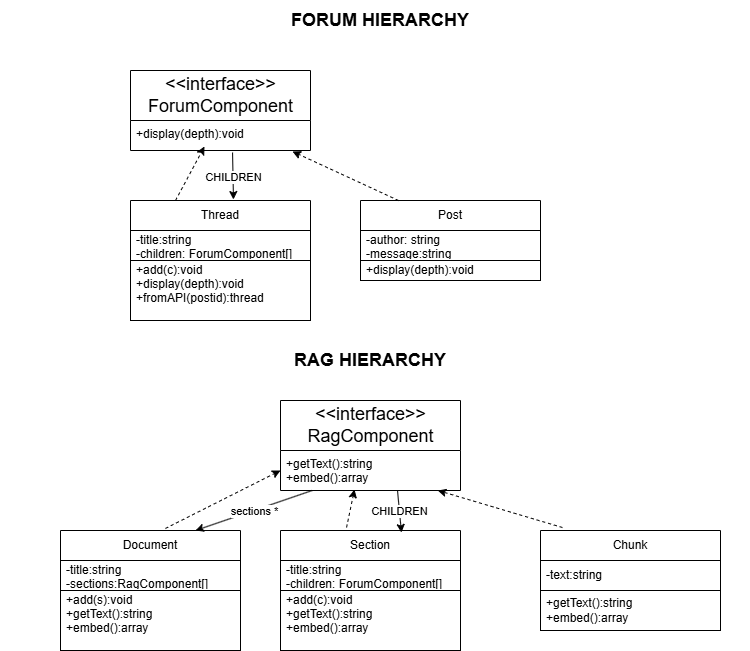

The diagram above was exported from draw.io. Its source (the exported page's mxGraphModel, read from the mxfile embedded in the PNG):
<mxGraphModel dx="1414" dy="823" grid="1" gridSize="10" guides="1" tooltips="1" connect="1" arrows="1" fold="1" page="1" pageScale="1" pageWidth="827" pageHeight="1169" math="0" shadow="0">
  <root>
    <mxCell id="0" />
    <mxCell id="1" parent="0" />
    <mxCell id="IudktZ68fvxSAUXl7SUG-1" parent="1" style="swimlane;fontStyle=0;childLayout=stackLayout;horizontal=1;startSize=50;fillColor=none;horizontalStack=0;resizeParent=1;resizeParentMax=0;resizeLast=0;collapsible=1;marginBottom=0;html=1;" value="&lt;span style=&quot;font-size: 18px;&quot;&gt;&amp;lt;&amp;lt;interface&amp;gt;&amp;gt;&lt;br&gt;ForumComponent&lt;/span&gt;" vertex="1">
      <mxGeometry height="80" width="180" x="160" y="80" as="geometry" />
    </mxCell>
    <mxCell id="IudktZ68fvxSAUXl7SUG-2" parent="IudktZ68fvxSAUXl7SUG-1" style="text;align=left;verticalAlign=top;spacingLeft=4;spacingRight=4;overflow=hidden;rotatable=0;points=[[0,0.5],[1,0.5]];portConstraint=eastwest;whiteSpace=wrap;html=1;" value="+display(depth):void&lt;span style=&quot;color: rgba(0, 0, 0, 0); font-family: monospace; font-size: 1px; white-space: nowrap;&quot;&gt;%3CmxGraphModel%3E%3Croot%3E%3CmxCell%20id%3D%220%22%2F%3E%3CmxCell%20id%3D%221%22%20parent%3D%220%22%2F%3E%3CmxCell%20id%3D%222%22%20edge%3D%221%22%20parent%3D%221%22%20style%3D%22endArrow%3Dclassic%3Bhtml%3D1%3Brounded%3D0%3BentryX%3D0.47%3BentryY%3D1.026%3BentryDx%3D0%3BentryDy%3D0%3BentryPerimeter%3D0%3BexitX%3D0.476%3BexitY%3D-0.003%3BexitDx%3D0%3BexitDy%3D0%3BexitPerimeter%3D0%3B%22%20value%3D%22%22%3E%3CmxGeometry%20relative%3D%221%22%20as%3D%22geometry%22%3E%3CmxPoint%20x%3D%22124%22%20y%3D%22196%22%20as%3D%22sourcePoint%22%2F%3E%3CmxPoint%20x%3D%22123%22%20y%3D%22141%22%20as%3D%22targetPoint%22%2F%3E%3C%2FmxGeometry%3E%3C%2FmxCell%3E%3CmxCell%20id%3D%223%22%20connectable%3D%220%22%20parent%3D%222%22%20style%3D%22edgeLabel%3Bresizable%3D0%3Bhtml%3D1%3B%3Balign%3Dcenter%3BverticalAlign%3Dmiddle%3B%22%20value%3D%22ADAPTS%22%20vertex%3D%221%22%3E%3CmxGeometry%20relative%3D%221%22%20as%3D%22geometry%22%2F%3E%3C%2FmxCell%3E%3C%2Froot%3E%3C%2FmxGraphModel%3E&lt;/span&gt;" vertex="1">
      <mxGeometry height="30" width="180" y="50" as="geometry" />
    </mxCell>
    <mxCell id="IudktZ68fvxSAUXl7SUG-3" parent="1" style="text;html=1;whiteSpace=wrap;strokeColor=none;fillColor=none;align=center;verticalAlign=middle;rounded=0;fontStyle=1;fontSize=18;" value="FORUM HIERARCHY" vertex="1">
      <mxGeometry height="40" width="740" x="40" y="10" as="geometry" />
    </mxCell>
    <mxCell id="IudktZ68fvxSAUXl7SUG-6" parent="1" style="swimlane;fontStyle=0;childLayout=stackLayout;horizontal=1;startSize=30;horizontalStack=0;resizeParent=1;resizeParentMax=0;resizeLast=0;collapsible=1;marginBottom=0;whiteSpace=wrap;html=1;" value="Thread" vertex="1">
      <mxGeometry height="120" width="180" x="160" y="210" as="geometry" />
    </mxCell>
    <mxCell id="IudktZ68fvxSAUXl7SUG-7" parent="IudktZ68fvxSAUXl7SUG-6" style="text;strokeColor=default;fillColor=none;align=left;verticalAlign=middle;spacingLeft=4;spacingRight=4;overflow=hidden;points=[[0,0.5],[1,0.5]];portConstraint=eastwest;rotatable=0;whiteSpace=wrap;html=1;" value="-title:string&lt;br&gt;-children: ForumComponent[]" vertex="1">
      <mxGeometry height="30" width="180" y="30" as="geometry" />
    </mxCell>
    <mxCell id="IudktZ68fvxSAUXl7SUG-8" parent="IudktZ68fvxSAUXl7SUG-6" style="text;strokeColor=default;fillColor=none;align=left;verticalAlign=middle;spacingLeft=4;spacingRight=4;overflow=hidden;points=[[0,0.5],[1,0.5]];portConstraint=eastwest;rotatable=0;whiteSpace=wrap;html=1;" value="+add(c):void&lt;br&gt;+display(depth):void&lt;br&gt;+fromAPI(postid):thread&lt;br&gt;&lt;div&gt;&lt;br&gt;&lt;/div&gt;" vertex="1">
      <mxGeometry height="60" width="180" y="60" as="geometry" />
    </mxCell>
    <mxCell id="IudktZ68fvxSAUXl7SUG-10" parent="1" style="swimlane;fontStyle=0;childLayout=stackLayout;horizontal=1;startSize=30;horizontalStack=0;resizeParent=1;resizeParentMax=0;resizeLast=0;collapsible=1;marginBottom=0;whiteSpace=wrap;html=1;" value="Post" vertex="1">
      <mxGeometry height="80" width="180" x="390" y="210" as="geometry" />
    </mxCell>
    <mxCell id="IudktZ68fvxSAUXl7SUG-11" parent="IudktZ68fvxSAUXl7SUG-10" style="text;strokeColor=default;fillColor=none;align=left;verticalAlign=middle;spacingLeft=4;spacingRight=4;overflow=hidden;points=[[0,0.5],[1,0.5]];portConstraint=eastwest;rotatable=0;whiteSpace=wrap;html=1;" value="-author: string&lt;br&gt;-message:string" vertex="1">
      <mxGeometry height="30" width="180" y="30" as="geometry" />
    </mxCell>
    <mxCell id="IudktZ68fvxSAUXl7SUG-12" parent="IudktZ68fvxSAUXl7SUG-10" style="text;strokeColor=default;fillColor=none;align=left;verticalAlign=middle;spacingLeft=4;spacingRight=4;overflow=hidden;points=[[0,0.5],[1,0.5]];portConstraint=eastwest;rotatable=0;whiteSpace=wrap;html=1;" value="+display(depth):void" vertex="1">
      <mxGeometry height="20" width="180" y="60" as="geometry" />
    </mxCell>
    <mxCell id="IudktZ68fvxSAUXl7SUG-13" edge="1" parent="1" source="IudktZ68fvxSAUXl7SUG-2" style="endArrow=classic;html=1;rounded=0;exitX=0.567;exitY=1.067;exitDx=0;exitDy=0;exitPerimeter=0;entryX=0.572;entryY=-0.008;entryDx=0;entryDy=0;entryPerimeter=0;" target="IudktZ68fvxSAUXl7SUG-6" value="">
      <mxGeometry relative="1" as="geometry">
        <mxPoint x="291" y="255" as="sourcePoint" />
        <mxPoint x="262.06" y="200" as="targetPoint" />
      </mxGeometry>
    </mxCell>
    <mxCell id="IudktZ68fvxSAUXl7SUG-14" connectable="0" parent="IudktZ68fvxSAUXl7SUG-13" style="edgeLabel;resizable=0;html=1;;align=center;verticalAlign=middle;" value="CHILDREN" vertex="1">
      <mxGeometry relative="1" as="geometry" />
    </mxCell>
    <mxCell id="IudktZ68fvxSAUXl7SUG-16" edge="1" parent="1" source="IudktZ68fvxSAUXl7SUG-6" style="endArrow=classic;html=1;rounded=0;dashed=1;entryX=0.411;entryY=0.867;entryDx=0;entryDy=0;entryPerimeter=0;exitX=0.25;exitY=0;exitDx=0;exitDy=0;" target="IudktZ68fvxSAUXl7SUG-2" value="">
      <mxGeometry height="50" relative="1" width="50" as="geometry">
        <mxPoint x="130" y="44" as="sourcePoint" />
        <mxPoint x="219" y="-10" as="targetPoint" />
      </mxGeometry>
    </mxCell>
    <mxCell id="IudktZ68fvxSAUXl7SUG-17" edge="1" parent="1" source="IudktZ68fvxSAUXl7SUG-10" style="endArrow=classic;html=1;rounded=0;dashed=1;entryX=0.9;entryY=1.033;entryDx=0;entryDy=0;entryPerimeter=0;exitX=0.211;exitY=0;exitDx=0;exitDy=0;exitPerimeter=0;" target="IudktZ68fvxSAUXl7SUG-2" value="">
      <mxGeometry height="50" relative="1" width="50" as="geometry">
        <mxPoint x="440" y="224" as="sourcePoint" />
        <mxPoint x="469" y="170" as="targetPoint" />
      </mxGeometry>
    </mxCell>
    <mxCell id="IudktZ68fvxSAUXl7SUG-18" parent="1" style="text;html=1;whiteSpace=wrap;strokeColor=none;fillColor=none;align=center;verticalAlign=middle;rounded=0;fontStyle=1;fontSize=18;" value="RAG HIERARCHY" vertex="1">
      <mxGeometry height="40" width="740" x="30" y="350" as="geometry" />
    </mxCell>
    <mxCell id="IudktZ68fvxSAUXl7SUG-19" parent="1" style="swimlane;fontStyle=0;childLayout=stackLayout;horizontal=1;startSize=50;fillColor=none;horizontalStack=0;resizeParent=1;resizeParentMax=0;resizeLast=0;collapsible=1;marginBottom=0;html=1;" value="&lt;span style=&quot;font-size: 18px;&quot;&gt;&amp;lt;&amp;lt;interface&amp;gt;&amp;gt;&lt;br&gt;RagComponent&lt;/span&gt;" vertex="1">
      <mxGeometry height="90" width="180" x="310" y="410" as="geometry" />
    </mxCell>
    <mxCell id="IudktZ68fvxSAUXl7SUG-20" parent="IudktZ68fvxSAUXl7SUG-19" style="text;align=left;verticalAlign=top;spacingLeft=4;spacingRight=4;overflow=hidden;rotatable=0;points=[[0,0.5],[1,0.5]];portConstraint=eastwest;whiteSpace=wrap;html=1;" value="+getText():string&lt;br&gt;&lt;span style=&quot;white-space: nowrap; color: rgba(0, 0, 0, 0); font-family: monospace; font-size: 1px;&quot;&gt;&lt;span style=&quot;color: rgb(0, 0, 0); font-family: Helvetica; font-size: 12px; white-space: normal;&quot;&gt;+embed():array&lt;/span&gt;&lt;span style=&quot;color: rgba(0, 0, 0, 0);&quot;&gt;3Croot%3E%3Cmx&lt;/span&gt;3Croot%3E%3Cmx&lt;/span&gt;" vertex="1">
      <mxGeometry height="40" width="180" y="50" as="geometry" />
    </mxCell>
    <mxCell id="IudktZ68fvxSAUXl7SUG-21" parent="1" style="swimlane;fontStyle=0;childLayout=stackLayout;horizontal=1;startSize=30;horizontalStack=0;resizeParent=1;resizeParentMax=0;resizeLast=0;collapsible=1;marginBottom=0;whiteSpace=wrap;html=1;" value="Document" vertex="1">
      <mxGeometry height="120" width="180" x="90" y="540" as="geometry" />
    </mxCell>
    <mxCell id="IudktZ68fvxSAUXl7SUG-22" parent="IudktZ68fvxSAUXl7SUG-21" style="text;strokeColor=default;fillColor=none;align=left;verticalAlign=middle;spacingLeft=4;spacingRight=4;overflow=hidden;points=[[0,0.5],[1,0.5]];portConstraint=eastwest;rotatable=0;whiteSpace=wrap;html=1;" value="-title:string&lt;br&gt;-sections:RagComponent[]" vertex="1">
      <mxGeometry height="30" width="180" y="30" as="geometry" />
    </mxCell>
    <mxCell id="IudktZ68fvxSAUXl7SUG-23" parent="IudktZ68fvxSAUXl7SUG-21" style="text;strokeColor=default;fillColor=none;align=left;verticalAlign=middle;spacingLeft=4;spacingRight=4;overflow=hidden;points=[[0,0.5],[1,0.5]];portConstraint=eastwest;rotatable=0;whiteSpace=wrap;html=1;" value="+add(s):void&lt;br&gt;+getText():string&lt;br&gt;+embed():array&lt;br&gt;&lt;div&gt;&lt;br&gt;&lt;/div&gt;" vertex="1">
      <mxGeometry height="60" width="180" y="60" as="geometry" />
    </mxCell>
    <mxCell id="IudktZ68fvxSAUXl7SUG-24" parent="1" style="swimlane;fontStyle=0;childLayout=stackLayout;horizontal=1;startSize=30;horizontalStack=0;resizeParent=1;resizeParentMax=0;resizeLast=0;collapsible=1;marginBottom=0;whiteSpace=wrap;html=1;" value="Section" vertex="1">
      <mxGeometry height="120" width="180" x="310" y="540" as="geometry" />
    </mxCell>
    <mxCell id="IudktZ68fvxSAUXl7SUG-25" parent="IudktZ68fvxSAUXl7SUG-24" style="text;strokeColor=default;fillColor=none;align=left;verticalAlign=middle;spacingLeft=4;spacingRight=4;overflow=hidden;points=[[0,0.5],[1,0.5]];portConstraint=eastwest;rotatable=0;whiteSpace=wrap;html=1;" value="-title:string&lt;br&gt;-children: ForumComponent[]" vertex="1">
      <mxGeometry height="30" width="180" y="30" as="geometry" />
    </mxCell>
    <mxCell id="IudktZ68fvxSAUXl7SUG-26" parent="IudktZ68fvxSAUXl7SUG-24" style="text;strokeColor=default;fillColor=none;align=left;verticalAlign=middle;spacingLeft=4;spacingRight=4;overflow=hidden;points=[[0,0.5],[1,0.5]];portConstraint=eastwest;rotatable=0;whiteSpace=wrap;html=1;" value="+add(c):void&lt;br&gt;+getText():string&lt;br&gt;+embed():array&lt;br&gt;&lt;div&gt;&lt;br&gt;&lt;/div&gt;" vertex="1">
      <mxGeometry height="60" width="180" y="60" as="geometry" />
    </mxCell>
    <mxCell id="IudktZ68fvxSAUXl7SUG-27" parent="1" style="swimlane;fontStyle=0;childLayout=stackLayout;horizontal=1;startSize=30;horizontalStack=0;resizeParent=1;resizeParentMax=0;resizeLast=0;collapsible=1;marginBottom=0;whiteSpace=wrap;html=1;" value="Chunk" vertex="1">
      <mxGeometry height="100" width="180" x="570" y="540" as="geometry" />
    </mxCell>
    <mxCell id="IudktZ68fvxSAUXl7SUG-28" parent="IudktZ68fvxSAUXl7SUG-27" style="text;strokeColor=default;fillColor=none;align=left;verticalAlign=middle;spacingLeft=4;spacingRight=4;overflow=hidden;points=[[0,0.5],[1,0.5]];portConstraint=eastwest;rotatable=0;whiteSpace=wrap;html=1;" value="-text:string" vertex="1">
      <mxGeometry height="30" width="180" y="30" as="geometry" />
    </mxCell>
    <mxCell id="IudktZ68fvxSAUXl7SUG-29" parent="IudktZ68fvxSAUXl7SUG-27" style="text;strokeColor=default;fillColor=none;align=left;verticalAlign=middle;spacingLeft=4;spacingRight=4;overflow=hidden;points=[[0,0.5],[1,0.5]];portConstraint=eastwest;rotatable=0;whiteSpace=wrap;html=1;" value="+getText():string&lt;br&gt;+embed():array" vertex="1">
      <mxGeometry height="40" width="180" y="60" as="geometry" />
    </mxCell>
    <mxCell id="IudktZ68fvxSAUXl7SUG-30" edge="1" parent="1" source="IudktZ68fvxSAUXl7SUG-20" style="endArrow=classic;html=1;rounded=0;entryX=0.75;entryY=0;entryDx=0;entryDy=0;" target="IudktZ68fvxSAUXl7SUG-21" value="">
      <mxGeometry relative="1" as="geometry">
        <mxPoint x="280" y="290" as="sourcePoint" />
        <mxPoint x="281" y="337" as="targetPoint" />
      </mxGeometry>
    </mxCell>
    <mxCell id="IudktZ68fvxSAUXl7SUG-31" connectable="0" parent="IudktZ68fvxSAUXl7SUG-30" style="edgeLabel;resizable=0;html=1;;align=center;verticalAlign=middle;" value="sections *" vertex="1">
      <mxGeometry relative="1" as="geometry" />
    </mxCell>
    <mxCell id="IudktZ68fvxSAUXl7SUG-32" edge="1" parent="1" style="endArrow=classic;html=1;rounded=0;entryX=0.672;entryY=0.017;entryDx=0;entryDy=0;entryPerimeter=0;" target="IudktZ68fvxSAUXl7SUG-24" value="">
      <mxGeometry relative="1" as="geometry">
        <mxPoint x="427" y="500" as="sourcePoint" />
        <mxPoint x="310" y="540" as="targetPoint" />
      </mxGeometry>
    </mxCell>
    <mxCell id="IudktZ68fvxSAUXl7SUG-33" connectable="0" parent="IudktZ68fvxSAUXl7SUG-32" style="edgeLabel;resizable=0;html=1;;align=center;verticalAlign=middle;" value="CHILDREN" vertex="1">
      <mxGeometry relative="1" as="geometry" />
    </mxCell>
    <mxCell id="IudktZ68fvxSAUXl7SUG-34" edge="1" parent="1" source="IudktZ68fvxSAUXl7SUG-24" style="endArrow=classic;html=1;rounded=0;dashed=1;entryX=0.411;entryY=0.975;entryDx=0;entryDy=0;entryPerimeter=0;exitX=0.367;exitY=-0.025;exitDx=0;exitDy=0;exitPerimeter=0;" target="IudktZ68fvxSAUXl7SUG-20" value="">
      <mxGeometry height="50" relative="1" width="50" as="geometry">
        <mxPoint x="506" y="289" as="sourcePoint" />
        <mxPoint x="400" y="240" as="targetPoint" />
      </mxGeometry>
    </mxCell>
    <mxCell id="IudktZ68fvxSAUXl7SUG-35" edge="1" parent="1" source="IudktZ68fvxSAUXl7SUG-27" style="endArrow=classic;html=1;rounded=0;dashed=1;exitX=0.122;exitY=-0.03;exitDx=0;exitDy=0;exitPerimeter=0;" target="IudktZ68fvxSAUXl7SUG-20" value="">
      <mxGeometry height="50" relative="1" width="50" as="geometry">
        <mxPoint x="438" y="220" as="sourcePoint" />
        <mxPoint x="332" y="171" as="targetPoint" />
      </mxGeometry>
    </mxCell>
    <mxCell id="IudktZ68fvxSAUXl7SUG-36" edge="1" parent="1" source="IudktZ68fvxSAUXl7SUG-21" style="endArrow=classic;html=1;rounded=0;dashed=1;entryX=0;entryY=0.5;entryDx=0;entryDy=0;exitX=0.583;exitY=-0.017;exitDx=0;exitDy=0;exitPerimeter=0;" target="IudktZ68fvxSAUXl7SUG-20" value="">
      <mxGeometry height="50" relative="1" width="50" as="geometry">
        <mxPoint x="676" y="499" as="sourcePoint" />
        <mxPoint x="570" y="450" as="targetPoint" />
      </mxGeometry>
    </mxCell>
  </root>
</mxGraphModel>